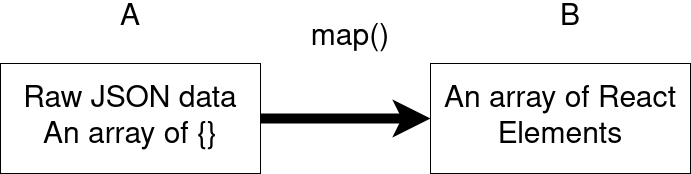

The diagram above was exported from draw.io. Its source (the exported page's mxGraphModel, read from the mxfile embedded in the PNG):
<mxGraphModel dx="942" dy="601" grid="1" gridSize="10" guides="1" tooltips="1" connect="1" arrows="1" fold="1" page="1" pageScale="1" pageWidth="4681" pageHeight="3300" math="0" shadow="0">
  <root>
    <mxCell id="0" />
    <mxCell id="1" parent="0" />
    <mxCell id="AuOs1MWdxRn-qGH2u3wt-1" style="edgeStyle=orthogonalEdgeStyle;rounded=0;orthogonalLoop=1;jettySize=auto;html=1;entryX=0;entryY=0.5;entryDx=0;entryDy=0;fontSize=30;strokeWidth=10;" parent="1" source="AuOs1MWdxRn-qGH2u3wt-2" target="AuOs1MWdxRn-qGH2u3wt-3" edge="1">
      <mxGeometry relative="1" as="geometry" />
    </mxCell>
    <mxCell id="AuOs1MWdxRn-qGH2u3wt-2" value="&lt;font style=&quot;font-size: 30px&quot;&gt;Raw JSON data&lt;br&gt;An array of {}&lt;br&gt;&lt;/font&gt;" style="rounded=0;whiteSpace=wrap;html=1;" parent="1" vertex="1">
      <mxGeometry x="80" y="190" width="260" height="110" as="geometry" />
    </mxCell>
    <mxCell id="AuOs1MWdxRn-qGH2u3wt-3" value="&lt;font style=&quot;font-size: 30px&quot;&gt;An array of React Elements&lt;br&gt;&lt;/font&gt;" style="rounded=0;whiteSpace=wrap;html=1;" parent="1" vertex="1">
      <mxGeometry x="510" y="190" width="260" height="110" as="geometry" />
    </mxCell>
    <mxCell id="AuOs1MWdxRn-qGH2u3wt-4" value="A" style="text;html=1;strokeColor=none;fillColor=none;align=center;verticalAlign=middle;whiteSpace=wrap;rounded=0;fontSize=30;" parent="1" vertex="1">
      <mxGeometry x="180" y="130" width="60" height="30" as="geometry" />
    </mxCell>
    <mxCell id="AuOs1MWdxRn-qGH2u3wt-5" value="B" style="text;html=1;strokeColor=none;fillColor=none;align=center;verticalAlign=middle;whiteSpace=wrap;rounded=0;fontSize=30;" parent="1" vertex="1">
      <mxGeometry x="620" y="130" width="60" height="30" as="geometry" />
    </mxCell>
    <mxCell id="AuOs1MWdxRn-qGH2u3wt-6" value="map()" style="text;html=1;strokeColor=none;fillColor=none;align=center;verticalAlign=middle;whiteSpace=wrap;rounded=0;fontSize=30;" parent="1" vertex="1">
      <mxGeometry x="400" y="150" width="60" height="30" as="geometry" />
    </mxCell>
  </root>
</mxGraphModel>